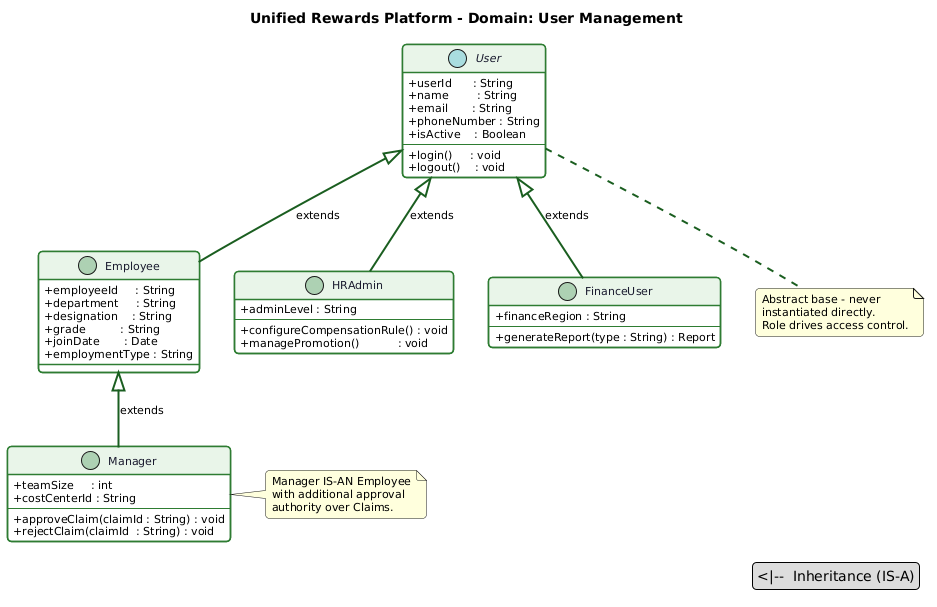

The diagram above was rendered by PlantUML. Its source (embedded in the PNG):
@startuml
title Unified Rewards Platform - Domain: User Management

top to bottom direction

skinparam defaultFontName        SansSerif
skinparam defaultFontSize        11
skinparam classAttributeIconSize 0
skinparam shadowing              false
skinparam roundCorner            8
skinparam ArrowThickness         2

skinparam class {
  BackgroundColor       #FFFFFF
  BorderColor           #2E7D32
  ArrowColor            #1B5E20
  FontColor             #1a1a2e
  HeaderBackgroundColor #E8F5E9
  FontSize              11
  BorderThickness       1.5
}

' ══════════════════════════════════════════
' CLASSES
' ══════════════════════════════════════════

abstract class User {
  +userId      : String
  +name        : String
  +email       : String
  +phoneNumber : String
  +isActive    : Boolean
  --
  +login()     : void
  +logout()    : void
}

class Employee {
  +employeeId     : String
  +department     : String
  +designation    : String
  +grade          : String
  +joinDate       : Date
  +employmentType : String
}

class Manager {
  +teamSize     : int
  +costCenterId : String
  --
  +approveClaim(claimId : String) : void
  +rejectClaim(claimId  : String) : void
}

class HRAdmin {
  +adminLevel : String
  --
  +configureCompensationRule() : void
  +managePromotion()           : void
}

class FinanceUser {
  +financeRegion : String
  --
  +generateReport(type : String) : Report
}

' ══════════════════════════════════════════
' RELATIONSHIPS
' ══════════════════════════════════════════

User      <|-- Employee    : extends
User      <|-- HRAdmin     : extends
User      <|-- FinanceUser : extends
Employee  <|-- Manager     : extends

note right of Manager
  Manager IS-AN Employee
  with additional approval
  authority over Claims.
end note

note bottom of User
  Abstract base - never
  instantiated directly.
  Role drives access control.
end note

legend right
  <|--  Inheritance (IS-A)
endlegend
@enduml